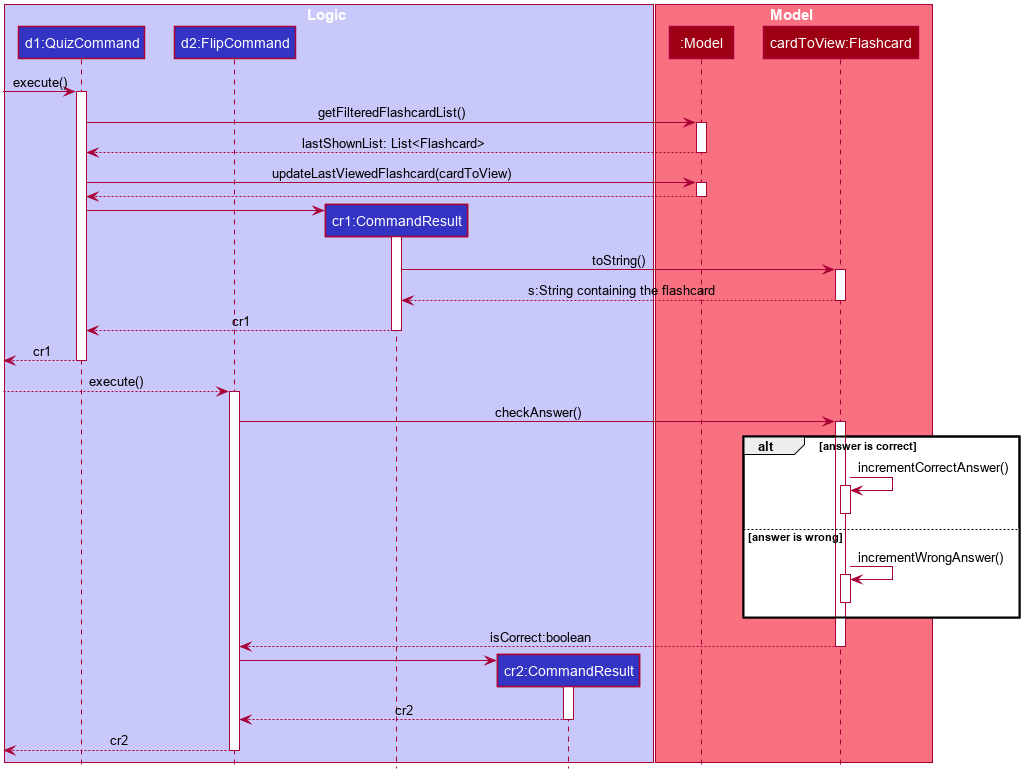

The diagram above was rendered by PlantUML. Its source (embedded in the PNG):
@startuml








skinparam BackgroundColor #FFFFFFF

skinparam Shadowing false

skinparam Class {
    FontColor #FFFFFF
    BorderThickness 1
    BorderColor #FFFFFF
    StereotypeFontColor #FFFFFF
    FontName Arial
}

skinparam Actor {
    BorderColor #000000
    Color #000000
    FontName Arial
}

skinparam Sequence {
    MessageAlign center
    BoxFontSize 15
    BoxPadding 0
    BoxFontColor #FFFFFF
    FontName Arial
}

skinparam Participant {
    FontColor #FFFFFFF
    Padding 20
}

skinparam MinClassWidth 50
skinparam ParticipantPadding 10
skinparam Shadowing false
skinparam DefaultTextAlignment center
skinparam packageStyle Rectangle

hide footbox
hide members
hide circle

box Logic #C8C8FA
participant "d1:QuizCommand" as QuizCommand #3333C4
participant "d2:FlipCommand" as FlipCommand #3333C4
participant "cr1:CommandResult" as CommandResult1 #3333C4
participant "cr2:CommandResult" as CommandResult2 #3333C4
end box

box Model #F97181
participant ":Model" as Model #9D0012
participant "cardToView:Flashcard" as Flashcard #9D0012
end box

[-> QuizCommand: execute()
activate QuizCommand

QuizCommand -> Model:getFilteredFlashcardList()
activate Model

Model --> QuizCommand: lastShownList: List<Flashcard>
deactivate Model

QuizCommand -> Model : updateLastViewedFlashcard(cardToView)
activate Model

Model --> QuizCommand
deactivate Model

create CommandResult1
QuizCommand -> CommandResult1
activate CommandResult1

CommandResult1 -> Flashcard : toString()
activate Flashcard

Flashcard --> CommandResult1 : s:String containing the flashcard
deactivate Flashcard

CommandResult1 --> QuizCommand : cr1
deactivate CommandResult1

[<-- QuizCommand : cr1
deactivate QuizCommand

[--> FlipCommand : execute()
activate FlipCommand

FlipCommand -> Flashcard : checkAnswer()
activate Flashcard

alt answer is correct

    Flashcard -> Flashcard : incrementCorrectAnswer()
    activate Flashcard
    
    deactivate Flashcard

else answer is wrong
    
    Flashcard -> Flashcard : incrementWrongAnswer()
    activate Flashcard
       
    deactivate Flashcard
    
end

Flashcard --> FlipCommand : isCorrect:boolean
deactivate Flashcard

create CommandResult2
FlipCommand -> CommandResult2
activate CommandResult2

CommandResult2 --> FlipCommand : cr2
deactivate CommandResult2

[<-- FlipCommand : cr2
deactivate FlipCommand

@enduml